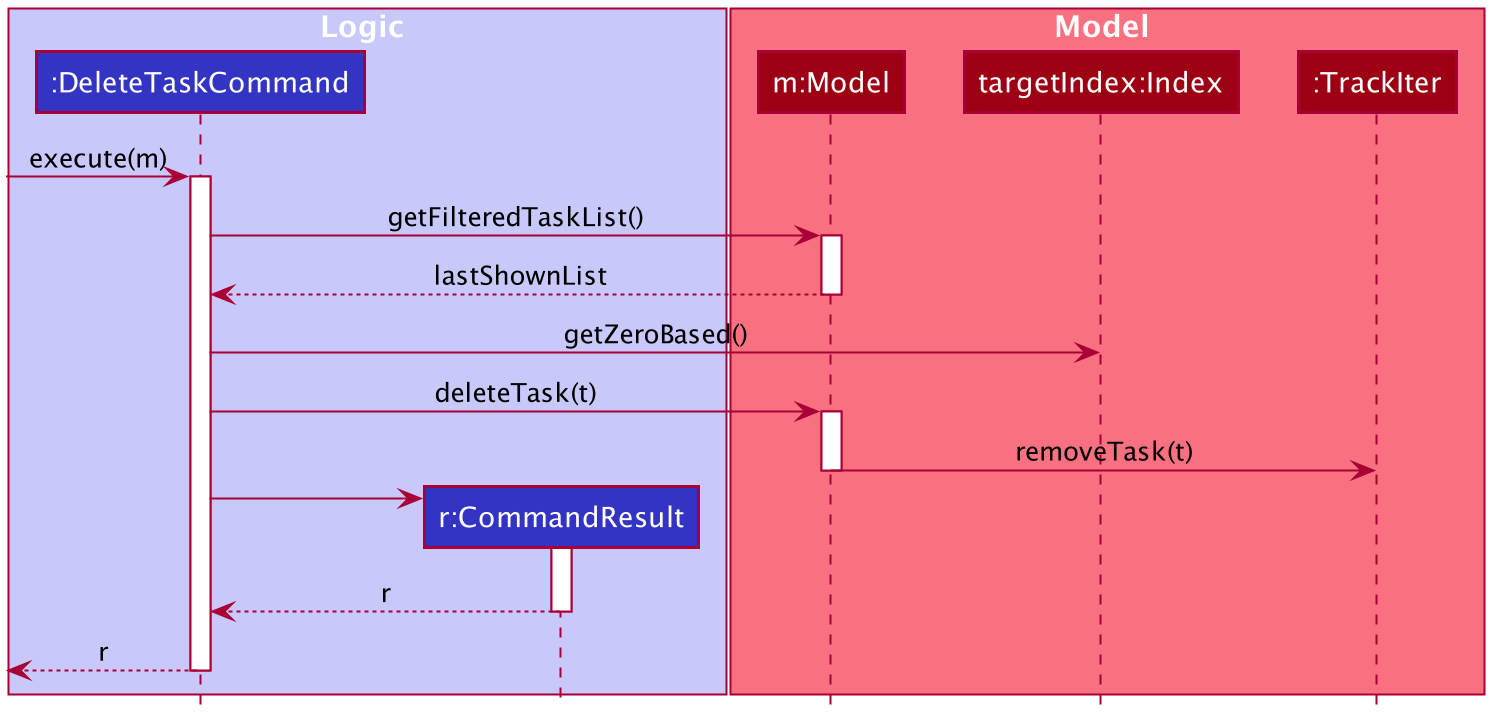

The diagram above was rendered by PlantUML. Its source (embedded in the PNG):
@startuml








skinparam BackgroundColor #FFFFFFF

skinparam Shadowing false

skinparam Class {
    FontColor #FFFFFF
    BorderThickness 1
    BorderColor #FFFFFF
    StereotypeFontColor #FFFFFF
    FontName Arial
    AttributeFontColor #FFFFFF
    AttributeIconSize 0
}

skinparam Actor {
    BorderColor #000000
    Color #000000
    FontName Arial
}

skinparam Sequence {
    MessageAlign center
    BoxFontSize 15
    BoxPadding 0
    BoxFontColor #FFFFFF
    FontName Arial
}

skinparam Participant {
    FontColor #FFFFFFF
    Padding 20
}

skinparam MinClassWidth 50
skinparam ParticipantPadding 10
skinparam Shadowing false
skinparam DefaultTextAlignment center
skinparam packageStyle Rectangle

hide footbox
hide members
hide circle

box Logic #C8C8FA
participant ":DeleteTaskCommand" as DeleteTaskCommand #3333C4
participant "r:CommandResult" as CommandResult #3333C4
end box

box Model #F97181
participant "m:Model" as Model #9D0012
participant "targetIndex:Index" as index #9D0012
participant ":TrackIter" as TrackIter #9D0012
end box

[-> DeleteTaskCommand : execute(m)
activate DeleteTaskCommand

DeleteTaskCommand -> Model : getFilteredTaskList()
activate Model

Model --> DeleteTaskCommand : lastShownList
deactivate Model

DeleteTaskCommand -> index : getZeroBased()


DeleteTaskCommand -> Model : deleteTask(t)
activate Model

Model -> TrackIter : removeTask(t)

deactivate Model

create CommandResult
DeleteTaskCommand -> CommandResult
activate CommandResult

CommandResult --> DeleteTaskCommand : r
deactivate CommandResult

[<--DeleteTaskCommand : r
deactivate DeleteTaskCommand

@enduml